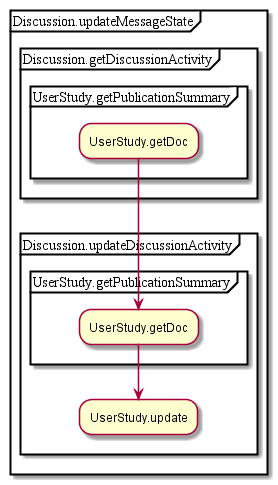

The diagram above was rendered by PlantUML. Its source (embedded in the PNG):
@startuml
partition Discussion.updateMessageState {
partition Discussion.getDiscussionActivity {
partition UserStudy.getPublicationSummary {
:UserStudy.getDoc;
}
}
partition Discussion.updateDiscussionActivity {
partition UserStudy.getPublicationSummary {
:UserStudy.getDoc;
}
:UserStudy.update;
}
}
@enduml